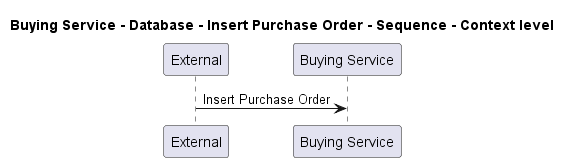

The diagram above was rendered by PlantUML. Its source (embedded in the PNG):
@startuml
!pragma layout smetana

title Buying Service - Database - Insert Purchase Order - Sequence - Context level

participant "External" as C4InterFlow.SoftwareSystems.ExternalSystem
participant "Buying Service" as ECommercePlatform.SoftwareSystems.BuyingService

C4InterFlow.SoftwareSystems.ExternalSystem -> ECommercePlatform.SoftwareSystems.BuyingService : Insert Purchase Order


@enduml